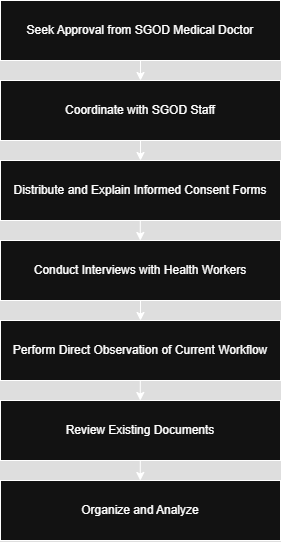

The diagram above was exported from draw.io. Its source (the exported page's mxGraphModel, read from the mxfile embedded in the PNG):
<mxGraphModel dx="1188" dy="658" grid="1" gridSize="10" guides="1" tooltips="1" connect="1" arrows="1" fold="1" page="1" pageScale="1" pageWidth="850" pageHeight="1100" math="0" shadow="0">
  <root>
    <mxCell id="0" />
    <mxCell id="1" parent="0" />
    <mxCell id="EXAnUpN2rksqQSI5B7cy-1" value="Seek Approval from SGOD Medical Doctor" style="rounded=0;whiteSpace=wrap;html=1;" vertex="1" parent="1">
      <mxGeometry x="280" y="70" width="280" height="60" as="geometry" />
    </mxCell>
    <mxCell id="EXAnUpN2rksqQSI5B7cy-2" value="Coordinate with SGOD Staff" style="rounded=0;whiteSpace=wrap;html=1;" vertex="1" parent="1">
      <mxGeometry x="280" y="150" width="280" height="60" as="geometry" />
    </mxCell>
    <mxCell id="EXAnUpN2rksqQSI5B7cy-3" value="Distribute and Explain Informed Consent Forms" style="rounded=0;whiteSpace=wrap;html=1;" vertex="1" parent="1">
      <mxGeometry x="280" y="230" width="280" height="60" as="geometry" />
    </mxCell>
    <mxCell id="EXAnUpN2rksqQSI5B7cy-4" value="Conduct Interviews with Health Workers" style="rounded=0;whiteSpace=wrap;html=1;" vertex="1" parent="1">
      <mxGeometry x="280" y="310" width="280" height="60" as="geometry" />
    </mxCell>
    <mxCell id="EXAnUpN2rksqQSI5B7cy-5" value="Perform Direct Observation of Current Workflow" style="rounded=0;whiteSpace=wrap;html=1;" vertex="1" parent="1">
      <mxGeometry x="280" y="390" width="280" height="60" as="geometry" />
    </mxCell>
    <mxCell id="EXAnUpN2rksqQSI5B7cy-6" value="Review Existing Documents" style="rounded=0;whiteSpace=wrap;html=1;" vertex="1" parent="1">
      <mxGeometry x="280" y="470" width="280" height="60" as="geometry" />
    </mxCell>
    <mxCell id="EXAnUpN2rksqQSI5B7cy-7" value="Organize and Analyze" style="rounded=0;whiteSpace=wrap;html=1;" vertex="1" parent="1">
      <mxGeometry x="280" y="550" width="280" height="60" as="geometry" />
    </mxCell>
    <mxCell id="EXAnUpN2rksqQSI5B7cy-8" value="" style="endArrow=classic;html=1;rounded=0;exitX=0.5;exitY=1;exitDx=0;exitDy=0;" edge="1" parent="1" source="EXAnUpN2rksqQSI5B7cy-1">
      <mxGeometry width="50" height="50" relative="1" as="geometry">
        <mxPoint x="360" y="400" as="sourcePoint" />
        <mxPoint x="420" y="150" as="targetPoint" />
      </mxGeometry>
    </mxCell>
    <mxCell id="EXAnUpN2rksqQSI5B7cy-9" value="" style="endArrow=classic;html=1;rounded=0;exitX=0.5;exitY=1;exitDx=0;exitDy=0;entryX=0.5;entryY=0;entryDx=0;entryDy=0;" edge="1" parent="1" source="EXAnUpN2rksqQSI5B7cy-2" target="EXAnUpN2rksqQSI5B7cy-3">
      <mxGeometry width="50" height="50" relative="1" as="geometry">
        <mxPoint x="430" y="140" as="sourcePoint" />
        <mxPoint x="430" y="160" as="targetPoint" />
        <Array as="points" />
      </mxGeometry>
    </mxCell>
    <mxCell id="EXAnUpN2rksqQSI5B7cy-10" value="" style="endArrow=classic;html=1;rounded=0;exitX=0.5;exitY=1;exitDx=0;exitDy=0;entryX=0.5;entryY=0;entryDx=0;entryDy=0;" edge="1" parent="1">
      <mxGeometry width="50" height="50" relative="1" as="geometry">
        <mxPoint x="419.8" y="290" as="sourcePoint" />
        <mxPoint x="419.8" y="310" as="targetPoint" />
        <Array as="points" />
      </mxGeometry>
    </mxCell>
    <mxCell id="EXAnUpN2rksqQSI5B7cy-11" value="" style="endArrow=classic;html=1;rounded=0;exitX=0.5;exitY=1;exitDx=0;exitDy=0;entryX=0.5;entryY=0;entryDx=0;entryDy=0;" edge="1" parent="1" source="EXAnUpN2rksqQSI5B7cy-4" target="EXAnUpN2rksqQSI5B7cy-5">
      <mxGeometry width="50" height="50" relative="1" as="geometry">
        <mxPoint x="440" y="230" as="sourcePoint" />
        <mxPoint x="440" y="250" as="targetPoint" />
        <Array as="points" />
      </mxGeometry>
    </mxCell>
    <mxCell id="EXAnUpN2rksqQSI5B7cy-12" value="" style="endArrow=classic;html=1;rounded=0;exitX=0.5;exitY=1;exitDx=0;exitDy=0;entryX=0.5;entryY=0;entryDx=0;entryDy=0;" edge="1" parent="1">
      <mxGeometry width="50" height="50" relative="1" as="geometry">
        <mxPoint x="419.8" y="450" as="sourcePoint" />
        <mxPoint x="419.8" y="470" as="targetPoint" />
        <Array as="points" />
      </mxGeometry>
    </mxCell>
    <mxCell id="EXAnUpN2rksqQSI5B7cy-13" value="" style="endArrow=classic;html=1;rounded=0;exitX=0.5;exitY=1;exitDx=0;exitDy=0;entryX=0.5;entryY=0;entryDx=0;entryDy=0;" edge="1" parent="1">
      <mxGeometry width="50" height="50" relative="1" as="geometry">
        <mxPoint x="419.8" y="530" as="sourcePoint" />
        <mxPoint x="419.8" y="550" as="targetPoint" />
        <Array as="points" />
      </mxGeometry>
    </mxCell>
  </root>
</mxGraphModel>